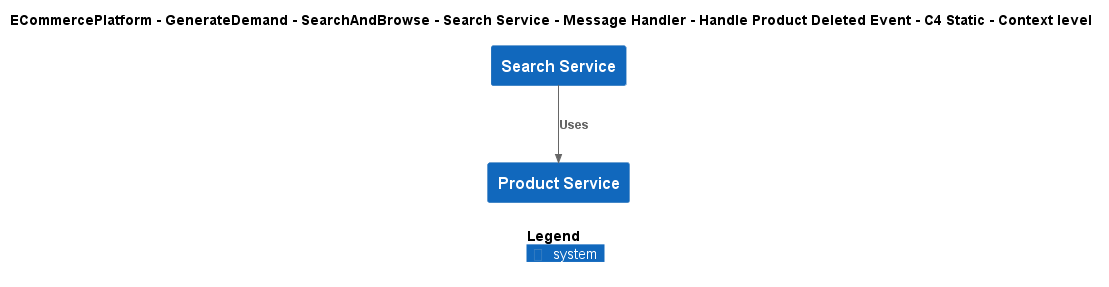

The diagram above was rendered by PlantUML. Its source (embedded in the PNG):
@startuml
!include ..\..\..\..\..\..\..\..\..\.c4s\C4_Context.puml

AddElementTag("c4interflow:lifecycle:new", $bgColor=green, $fontColor=#ffffff, $borderColor=green, $shadowing="False")
AddElementTag("c4interflow:lifecycle:changed", $bgColor=orange, $fontColor=#ffffff, $borderColor=orange, $shadowing="False")
AddElementTag("c4interflow:lifecycle:removed", $bgColor=red, $fontColor=#ffffff, $borderColor=red, $shadowing="False")

AddRelTag("c4interflow:lifecycle:new", $textColor=green, $lineColor=green)
AddRelTag("c4interflow:lifecycle:changed", $textColor=orange, $lineColor=orange)
AddRelTag("c4interflow:lifecycle:removed", $textColor=red, $lineColor=red)

SHOW_PERSON_PORTRAIT()
LAYOUT_TOP_DOWN()

skinparam linetype polyline

title ECommercePlatform - GenerateDemand - SearchAndBrowse - Search Service - Message Handler - Handle Product Deleted Event - C4 Static - Context level

System(ECommercePlatform.GenerateDemand.SearchAndBrowse.SoftwareSystems.SearchService, "Search Service", "")
System(ECommercePlatform.CreateProduct.ProductInformationManagement.SoftwareSystems.ProductService, "Product Service", "")

Rel(ECommercePlatform.GenerateDemand.SearchAndBrowse.SoftwareSystems.SearchService, ECommercePlatform.CreateProduct.ProductInformationManagement.SoftwareSystems.ProductService, "Uses")


SHOW_LEGEND()
@enduml